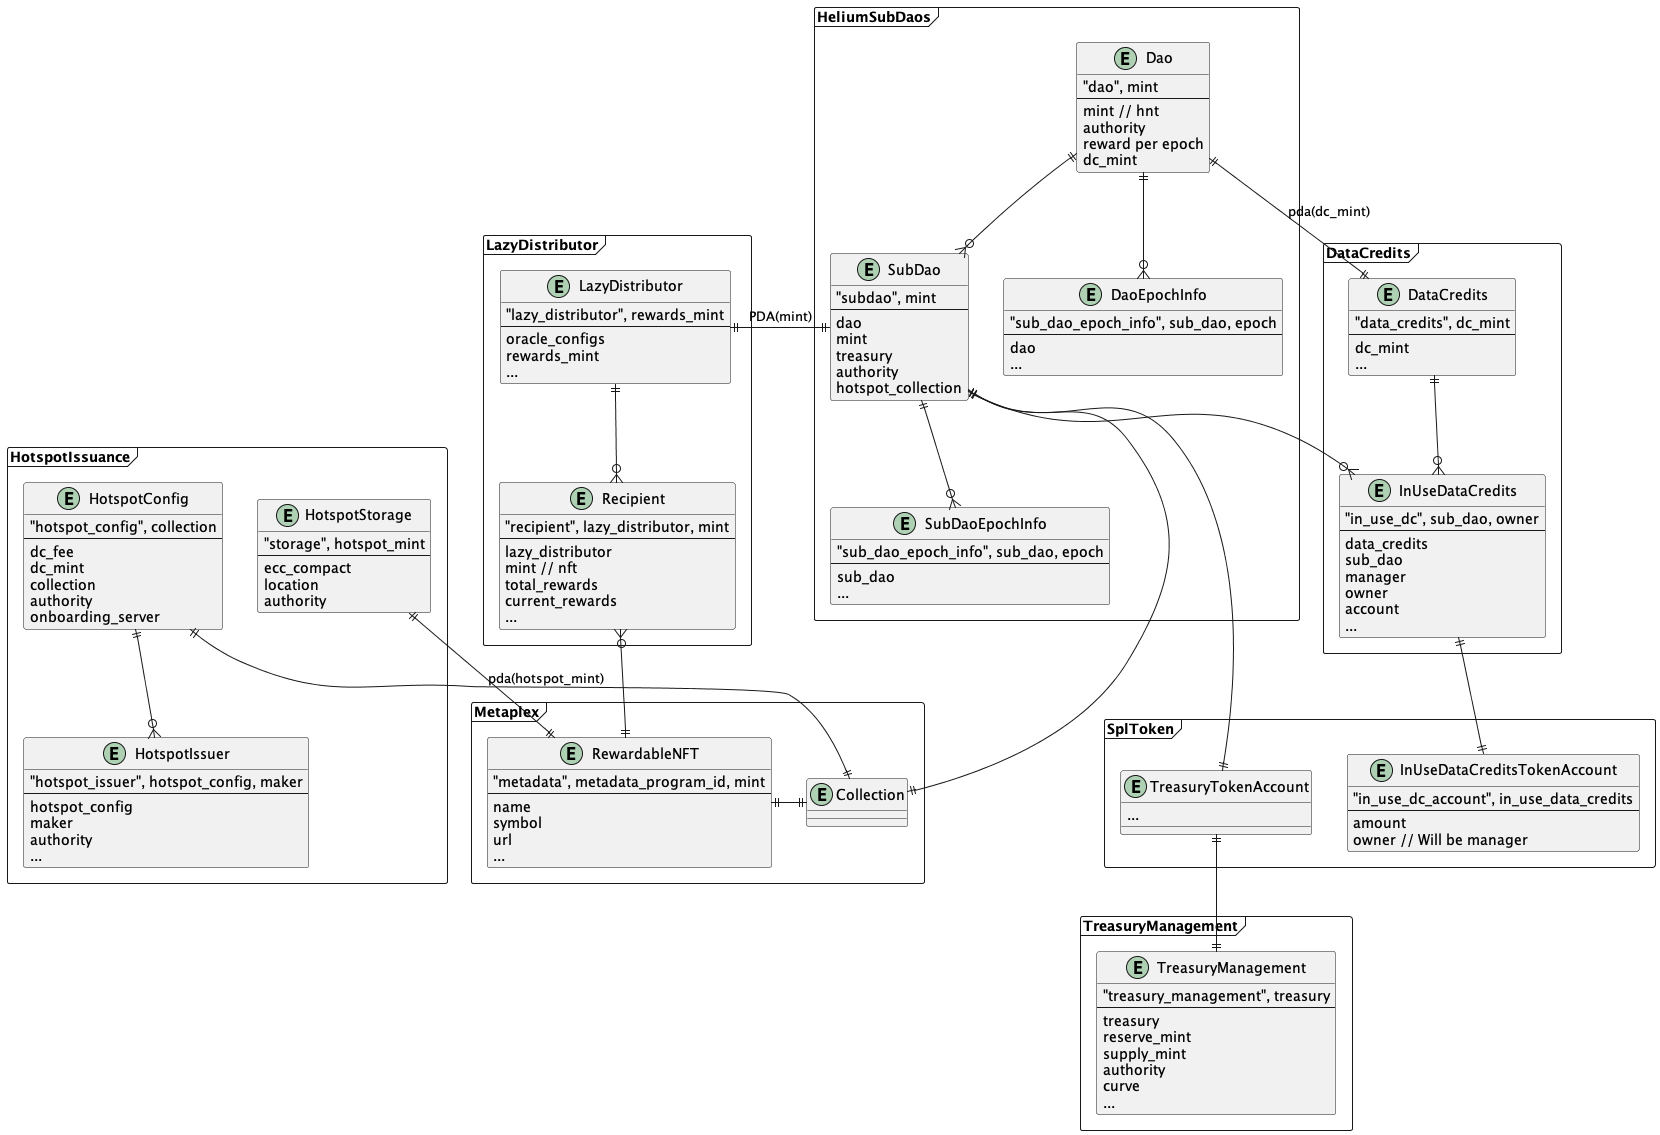

The diagram above was rendered by PlantUML. Its source (embedded in the PNG):
@startuml

frame HeliumSubDaos {
  entity Dao {
    "dao", mint
    --
    mint // hnt
    authority
    reward per epoch
    dc_mint
  }

  entity SubDao {
    "subdao", mint
    --
    dao
    mint
    treasury
    authority
    hotspot_collection
  }

  entity DaoEpochInfo {
    "sub_dao_epoch_info", sub_dao, epoch
    --
    dao
    ...
  }

  entity SubDaoEpochInfo {
    "sub_dao_epoch_info", sub_dao, epoch
    --
    sub_dao
    ...
  }
}

frame DataCredits {
  entity DataCredits {
    "data_credits", dc_mint
    --
    dc_mint
    ...
  }

  entity InUseDataCredits {
    "in_use_dc", sub_dao, owner
    --
    data_credits
    sub_dao
    manager
    owner
    account
    ...
  }
}

frame SplToken {
  entity InUseDataCreditsTokenAccount {
    "in_use_dc_account", in_use_data_credits
    --
    amount
    owner // Will be manager
  }

  entity TreasuryTokenAccount {
    ...
  }
}

frame HotspotIssuance {
  entity HotspotConfig {
    "hotspot_config", collection
    --
    dc_fee
    dc_mint
    collection
    authority
    onboarding_server
  }

  entity HotspotIssuer {
    "hotspot_issuer", hotspot_config, maker
    --
    hotspot_config
    maker
    authority
    ...
  }

  entity HotspotStorage {
    "storage", hotspot_mint
    --
    ecc_compact
    location
    authority
  }
}

frame LazyDistributor {
  entity LazyDistributor {
    "lazy_distributor", rewards_mint
    --
    oracle_configs
    rewards_mint
    ...
  }

  entity Recipient {
    "recipient", lazy_distributor, mint
    ---
    lazy_distributor
    mint // nft
    total_rewards
    current_rewards
    ...
  }
}

frame Metaplex {
  entity Collection
  entity RewardableNFT {
    "metadata", metadata_program_id, mint
    --
    name
    symbol
    url
    ...
  }
}


frame TreasuryManagement {
  entity TreasuryManagement {
    "treasury_management", treasury
    --
    treasury
    reserve_mint
    supply_mint
    authority
    curve
    ...
  }
}


DataCredits  ||--o{ InUseDataCredits
InUseDataCredits ||--|| InUseDataCreditsTokenAccount

SubDao ||--o{ InUseDataCredits

SubDao ||--|| TreasuryTokenAccount
TreasuryTokenAccount ||--|| TreasuryManagement

Dao ||--|| DataCredits : pda(dc_mint)


SubDao ||-|| LazyDistributor : PDA(mint)

SubDao ||-|| Collection


Dao ||--o{ SubDao
Dao ||--o{ DaoEpochInfo 
SubDao ||--o{ SubDaoEpochInfo

HotspotConfig ||--o{ HotspotIssuer
HotspotConfig ||--|| Collection

LazyDistributor ||--o{ Recipient

Recipient }o--|| RewardableNFT

RewardableNFT ||-|| Collection

HotspotStorage ||-|| RewardableNFT : pda(hotspot_mint)

@enduml